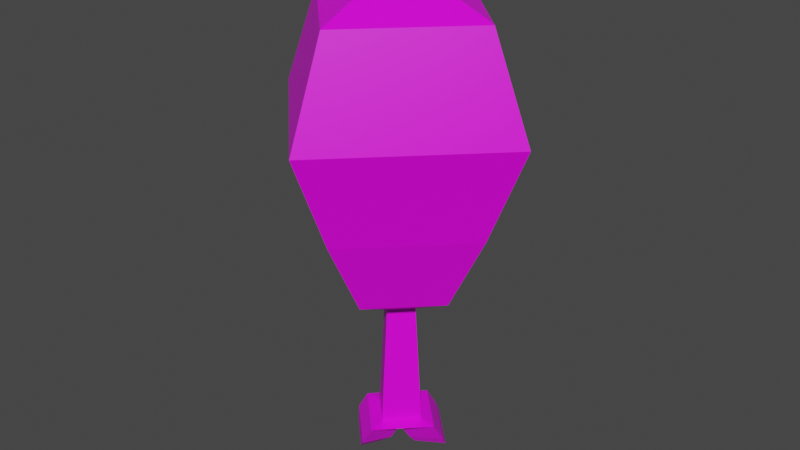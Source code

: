# Source: food.blend  (saved by Blender 2.92.15; exported with 4.5.12 LTS)
import bpy
from mathutils import Matrix  # noqa: F401  (used for matrix-valued properties, if any)

bpy.ops.wm.read_factory_settings(use_empty=True)
scene = bpy.context.scene
scene.name = 'Scene'

# ---- collections
col_collection = bpy.data.collections.new('Collection'); scene.collection.children.link(col_collection)

# ---- images (referenced by path relative to the original .blend; pixels are not part of the script)
import os
ASSET_DIR = os.environ.get("B2B_ASSET_DIR", "")  # directory of the original .blend (textures are referenced by path, not embedded)
HERE = os.path.dirname(os.path.abspath(__file__))  # packed textures are extracted next to this script under _unpacked/

def load_image(name, relpath, width, height, colorspace="sRGB"):
    """Load a texture the original file referenced (path relative to the .blend, or extracted next to this script)."""
    p = next((c for c in (os.path.join(HERE, relpath), os.path.join(ASSET_DIR, relpath)) if relpath and os.path.exists(c)), "")
    if p:
        img = bpy.data.images.load(p, check_existing=True)
        img.name = name
    else:  # same state as the original file: an image datablock whose file is absent (Cycles renders it pink)
        img = bpy.data.images.new(name, width, height)
        img.source = "FILE"
        img.filepath = "//" + (relpath or name)
    img.colorspace_settings.name = colorspace
    return img
img_lowpolypalette_png = load_image('lowpolyPalette.png', 'lowpolyPalette.png', 1024, 1024, 'sRGB')

# ---- materials (node trees are filled in below, after node groups)
mat_material = bpy.data.materials.new('Material')
mat_material.alpha_threshold = 0.0
mat_material.use_transparent_shadow = False
mat_material.line_color = (0.0, 0.0, 0.0, 1.0)

# ---- material node trees
mat_material.use_nodes = True; mat_material.node_tree.nodes.clear()
_N = mat_material.node_tree.nodes; _L = mat_material.node_tree.links
n0 = _N.new('ShaderNodeOutputMaterial'); n0.name = 'Material Output'; n0.location = (300, 300)
n1 = _N.new('ShaderNodeBsdfPrincipled'); n1.name = 'Principled BSDF'; n1.location = (10, 300)
n1.distribution = 'GGX'
n1.subsurface_method = 'BURLEY'
n1.inputs[2].default_value = 0.4
n1.inputs[3].default_value = 1.45
n1.inputs[27].default_value = (0.0, 0.0, 0.0, 1.0)
n1.inputs[28].default_value = 1.0
n2 = _N.new('ShaderNodeTexImage'); n2.name = 'Image Texture'; n2.location = (-409, 185)
n2.image = img_lowpolypalette_png
_L.new(n1.outputs[0], n0.inputs[0])
_L.new(n2.outputs[0], n1.inputs[0])
n0.is_active_output = True

# ---- world
world_world = bpy.data.worlds.new('World'); scene.world = world_world
world_world.use_nodes = True; world_world.node_tree.nodes.clear()
_N = world_world.node_tree.nodes; _L = world_world.node_tree.links
n0 = _N.new('ShaderNodeOutputWorld'); n0.name = 'World Output'; n0.location = (300, 300)
n1 = _N.new('ShaderNodeBackground'); n1.name = 'Background'; n1.location = (10, 300)
n1.inputs[0].default_value = (0.05088, 0.05088, 0.05088, 1.0)
_L.new(n1.outputs[0], n0.inputs[0])
n0.is_active_output = True
world_world.color = (0.05088, 0.05088, 0.05088)
world_world.use_sun_shadow = False
world_world.sun_shadow_jitter_overblur = 0.0

# ---- meshes
me_sphere = bpy.data.meshes.new('Sphere')
me_sphere.from_pydata([(-2.733e-08, -0.1989, -1.091), (-9.945e-09, 0.1989, -1.091), (0.0, 1.0, 1.228), (0.0, 0.7071, 0.521), (-2.357e-08, -0.1386, -0.1837), (0.1386, -7.854e-08, -0.1837), (0.7071, -1.183e-07, 1.935), (1.0, -1.311e-07, 1.228), (0.7071, -1.183e-07, 0.521), (-1.421e-14, -1.748e-07, 2.228), (-6.182e-08, -0.7071, 1.935), (-8.742e-08, -1.0, 1.228), (-6.182e-08, -0.7071, 0.521), (-1.145e-08, 0.1386, -0.1837), (-0.1386, -5.43e-08, -0.1837), (-0.7071, 5.303e-09, 1.935), (-1.0, 4.371e-08, 1.228), (-0.7071, 5.303e-09, 0.521), (-0.4186, -2.916e-08, -0.05156), (0.1989, -9.535e-08, -1.091), (1.236e-07, 0.7071, 1.935), (-4.427e-08, -0.4186, -0.05156), (-7.668e-09, 0.4186, -0.05156), (0.4186, -1.024e-07, -0.05156), (-0.1989, -6.057e-08, -1.091), (0.3168, -1.063e-07, -1.107), (-5.532e-09, -9.245e-08, -1.238), (-5.532e-09, 0.3168, -1.107), (-0.3169, -5.09e-08, -1.107), (-3.323e-08, -0.3169, -1.107), (-0.3629, -0.04602, -1.218), (-0.04602, -0.3629, -1.218), (-0.04602, -0.04602, -1.349), (-0.3214, -0.1017, -1.288), (-0.1017, -0.3214, -1.288), (-0.1017, -0.1017, -1.379), (0.3646, 0.04777, -1.222), (0.04777, 0.04777, -1.354), (0.04777, 0.3646, -1.222), (0.3677, 0.07725, -1.276), (0.07725, 0.07725, -1.396), (0.07725, 0.3677, -1.276)], [], [(3, 2, 7, 8), (20, 9, 6), (3, 8, 23, 22), (2, 20, 6, 7), (6, 9, 10), (8, 12, 21, 23), (7, 6, 10, 11), (8, 7, 11, 12), (12, 11, 16, 17), (10, 9, 15), (17, 3, 22, 18), (11, 10, 15, 16), (17, 16, 2, 3), (15, 9, 20), (12, 17, 18, 21), (16, 15, 20, 2), (22, 23, 5, 13), (23, 21, 4, 5), (18, 22, 13, 14), (21, 18, 14, 4), (14, 13, 1, 24), (4, 14, 24, 0), (5, 4, 0, 19), (13, 5, 19, 1), (1, 19, 25, 27), (0, 24, 28, 29), (24, 1, 27, 28), (19, 0, 29, 25), (27, 25, 36, 38), (26, 25, 29), (28, 26, 32, 30), (26, 28, 27), (30, 32, 35, 33), (26, 29, 31, 32), (29, 28, 30, 31), (35, 34, 33), (32, 31, 34, 35), (31, 30, 33, 34), (38, 36, 39, 41), (26, 27, 38, 37), (25, 26, 37, 36), (40, 41, 39), (37, 38, 41, 40), (36, 37, 40, 39)])
_uv = me_sphere.uv_layers.new(name='UVMap')
_uv.uv.foreach_set('vector', [0.8164, 0.6797, 0.8164, 0.6797, 0.8164, 0.6797, 0.8164, 0.6797, 0.8164, 0.6797, 0.8164, 0.6797, 0.8164, 0.6797, 0.8164, 0.6797, 0.8164, 0.6797, 0.8164, 0.6797, 0.8164, 0.6797, 0.8164, 0.6797, 0.8164, 0.6797, 0.8164, 0.6797, 0.8164, 0.6797, 0.8164, 0.6797, 0.8164, 0.6797, 0.8164, 0.6797, 0.8164, 0.6797, 0.8164, 0.6797, 0.8164, 0.6797, 0.8164, 0.6797, 0.8164, 0.6797, 0.8164, 0.6797, 0.8164, 0.6797, 0.8164, 0.6797, 0.8164, 0.6797, 0.8164, 0.6797, 0.8164, 0.6797, 0.8164, 0.6797, 0.8164, 0.6797, 0.8164, 0.6797, 0.8164, 0.6797, 0.8164, 0.6797, 0.8164, 0.6797, 0.8164, 0.6797, 0.8164, 0.6797, 0.8164, 0.6797, 0.8164, 0.6797, 0.8164, 0.6797, 0.8164, 0.6797, 0.8164, 0.6797, 0.8164, 0.6797, 0.8164, 0.6797, 0.8164, 0.6797, 0.8164, 0.6797, 0.8164, 0.6797, 0.8164, 0.6797, 0.8164, 0.6797, 0.8164, 0.6797, 0.8164, 0.6797, 0.8164, 0.6797, 0.8164, 0.6797, 0.8164, 0.6797, 0.8164, 0.6797, 0.8164, 0.6797, 0.8164, 0.6797, 0.8164, 0.6797, 0.8164, 0.6797, 0.8164, 0.6797, 0.8164, 0.6797, 0.8164, 0.6797, 0.8164, 0.6797, 0.8164, 0.6797, 0.8164, 0.6797, 0.8164, 0.6797, 0.8164, 0.6797, 0.8164, 0.6797, 0.8164, 0.6797, 0.8164, 0.6797, 0.8164, 0.6797, 0.8164, 0.6797, 0.8164, 0.6797, 0.8164, 0.6797, 0.8164, 0.6797, 0.8164, 0.6797, 0.3164, 0.4297, 0.3164, 0.4297, 0.3164, 0.4297, 0.3164, 0.4297, 0.3164, 0.4297, 0.3164, 0.4297, 0.3164, 0.4297, 0.3164, 0.4297, 0.3164, 0.4297, 0.3164, 0.4297, 0.3164, 0.4297, 0.3164, 0.4297, 0.3164, 0.4297, 0.3164, 0.4297, 0.3164, 0.4297, 0.3164, 0.4297, 0.3164, 0.4297, 0.3164, 0.4297, 0.3164, 0.4297, 0.3164, 0.4297, 0.3164, 0.4297, 0.3164, 0.4297, 0.3164, 0.4297, 0.3164, 0.4297, 0.3164, 0.4297, 0.3164, 0.4297, 0.3164, 0.4297, 0.3164, 0.4297, 0.3164, 0.4297, 0.3164, 0.4297, 0.3164, 0.4297, 0.3164, 0.4297, 0.3164, 0.4297, 0.3164, 0.4297, 0.3164, 0.4297, 0.3164, 0.4297, 0.3164, 0.4297, 0.3164, 0.4297, 0.3164, 0.4297, 0.3164, 0.4297, 0.3164, 0.4297, 0.3164, 0.4297, 0.3164, 0.4297, 0.3164, 0.4297, 0.3164, 0.4297, 0.3164, 0.4297, 0.3164, 0.4297, 0.3164, 0.4297, 0.3164, 0.4297, 0.3164, 0.4297, 0.3164, 0.4297, 0.3164, 0.4297, 0.3164, 0.4297, 0.3164, 0.4297, 0.3164, 0.4297, 0.3164, 0.4297, 0.3164, 0.4297, 0.3164, 0.4297, 0.3164, 0.4297, 0.3164, 0.4297, 0.3164, 0.4297, 0.3164, 0.4297, 0.3164, 0.4297, 0.3164, 0.4297, 0.3164, 0.4297, 0.3164, 0.4297, 0.3164, 0.4297, 0.3164, 0.4297, 0.3164, 0.4297, 0.3164, 0.4297, 0.3164, 0.4297, 0.3164, 0.4297, 0.3164, 0.4297, 0.3164, 0.4297, 0.3164, 0.4297, 0.3164, 0.4297, 0.3164, 0.4297, 0.3164, 0.4297, 0.3164, 0.4297, 0.3164, 0.4297, 0.3164, 0.4297, 0.3164, 0.4297, 0.3164, 0.4297, 0.3164, 0.4297, 0.3164, 0.4297, 0.3164, 0.4297, 0.3164, 0.4297, 0.3164, 0.4297, 0.3164, 0.4297, 0.3164, 0.4297, 0.3164, 0.4297, 0.3164, 0.4297])
me_sphere.materials.append(mat_material)
me_sphere.use_remesh_fix_poles = True
me_sphere.use_remesh_preserve_attributes = False
me_sphere.use_mirror_vertex_groups = False
me_sphere.update()

# ---- objects
ob_sphere = bpy.data.objects.new('Sphere', me_sphere)

# ---- transforms, parenting, visibility, modifiers, constraints
ob_sphere.location = (0.0, 0.0, 0.0)
ob_sphere.lineart.crease_threshold = 0.0

# ---- collection membership
col_collection.objects.link(ob_sphere)

# ---- scene / render settings (as saved in the file)
scene.frame_start = 1; scene.frame_end = 250; scene.frame_set(1)
scene.render.engine = 'BLENDER_EEVEE_NEXT'
scene.cycles.use_denoising = False
scene.cycles.samples = 128
scene.cycles.sampling_pattern = 'TABULATED_SOBOL'
scene.cycles.use_adaptive_sampling = False
scene.cycles.use_light_tree = False
scene.view_settings.view_transform = 'Filmic'
bpy.context.view_layer.update()

# ---- added for rendering (the .blend has no active camera and no usable light): camera, sun
cam_auto = bpy.data.cameras.new('AutoCamera')
cam_auto.lens = 50.0
cam_auto.sensor_width = 36.0
cam_auto.clip_end = 1000.0
ob_auto_camera = bpy.data.objects.new('AutoCamera', cam_auto)
scene.collection.objects.link(ob_auto_camera)
ob_auto_camera.location = (4.25366, -5.10439, 3.81884)
ob_auto_camera.rotation_euler = (1.09748, -7.21219e-08, 0.694738)
scene.camera = ob_auto_camera
light_auto_sun = bpy.data.lights.new('AutoSun', 'SUN')
light_auto_sun.energy = 3.0
light_auto_sun.angle = 0.0523599
ob_auto_sun = bpy.data.objects.new('AutoSun', light_auto_sun)
scene.collection.objects.link(ob_auto_sun)
ob_auto_sun.rotation_euler = (0.872665, 0.174533, 0.523599)
bpy.context.view_layer.update()
